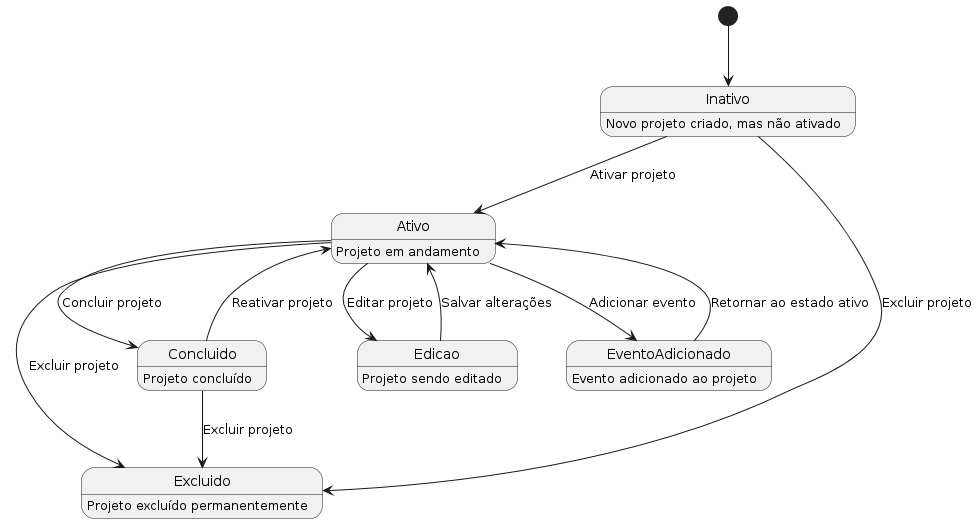

The diagram above was rendered by PlantUML. Its source (embedded in the PNG):
@startuml
[*] --> Inativo

Inativo : Novo projeto criado, mas não ativado
Inativo --> Ativo : Ativar projeto
Inativo --> Excluido : Excluir projeto

Ativo : Projeto em andamento
Ativo --> Concluido : Concluir projeto
Ativo --> Excluido : Excluir projeto
Ativo --> Edicao : Editar projeto
Ativo --> EventoAdicionado : Adicionar evento

Edicao : Projeto sendo editado
Edicao --> Ativo : Salvar alterações

EventoAdicionado : Evento adicionado ao projeto
EventoAdicionado --> Ativo : Retornar ao estado ativo

Concluido : Projeto concluído
Concluido --> Ativo : Reativar projeto
Concluido --> Excluido : Excluir projeto

Excluido : Projeto excluído permanentemente
@enduml